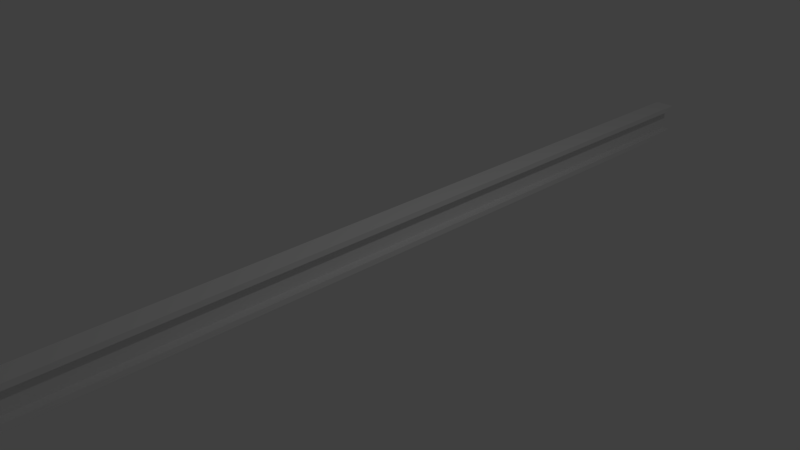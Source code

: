 # Source: Treppe.blend  (saved by Blender 2.79.0; exported with 4.5.12 LTS)
import bpy
from mathutils import Matrix  # noqa: F401  (used for matrix-valued properties, if any)

bpy.ops.wm.read_factory_settings(use_empty=True)
scene = bpy.context.scene
scene.name = 'Scene'

# ---- collections
col_collection_1 = bpy.data.collections.new('Collection 1'); scene.collection.children.link(col_collection_1)

# ---- world
world_world = bpy.data.worlds.new('World'); scene.world = world_world
world_world.color = (0.05088, 0.05088, 0.05088)
world_world.use_sun_shadow = False
world_world.sun_shadow_jitter_overblur = 0.0
world_world.cycles.sampling_method = 'MANUAL'

# ---- cameras
cam_camera = bpy.data.cameras.new('Camera')
cam_camera.clip_end = 100.0
cam_camera.lens = 35.0
cam_camera.sensor_width = 32.0
cam_camera.sensor_height = 18.0
cam_camera.ortho_scale = 7.314
cam_camera.dof.focus_distance = 0.0
cam_camera.dof.aperture_fstop = 128.0

# ---- lights
light_lamp = bpy.data.lights.new('Lamp', 'POINT')
light_lamp.transmission_factor = 0.0
light_lamp.cutoff_distance = 30.0
light_lamp.energy = 100.0
light_lamp.shadow_buffer_clip_start = 1.001
light_lamp.shadow_soft_size = 0.1
light_lamp.shadow_maximum_resolution = 0.006
light_lamp.use_absolute_resolution = True

# ---- meshes
me_plane = bpy.data.meshes.new('Plane')
me_plane.from_pydata([(0.1513, 6.908, -0.004551), (-0.1513, 6.908, -0.004551), (0.1513, -6.908, -0.004551), (-0.1513, -6.908, -0.004551), (-0.1513, -6.908, -0.08321), (0.1513, -6.908, -0.08321), (-0.1513, 6.908, -0.08321), (0.1513, 6.908, -0.08321), (0.02651, 6.908, -0.04722), (0.02651, 6.908, 0.4017), (0.02651, -6.908, -0.04722), (0.02651, -6.908, 0.4017), (-0.02651, -6.908, 0.4017), (-0.02651, -6.908, -0.04722), (-0.02651, 6.908, 0.4017), (-0.02651, 6.908, -0.04722), (0.1513, 6.908, 0.4221), (-0.1513, 6.908, 0.4221), (0.1513, -6.908, 0.4221), (-0.1513, -6.908, 0.4221), (-0.1513, -6.908, 0.3434), (0.1513, -6.908, 0.3434), (-0.1513, 6.908, 0.3434), (0.1513, 6.908, 0.3434)], [], [(3, 2, 0, 1), (4, 6, 7, 5), (5, 7, 0, 2), (6, 4, 3, 1), (7, 6, 1, 0), (4, 5, 2, 3), (11, 10, 8, 9), (12, 14, 15, 13), (13, 15, 8, 10), (14, 12, 11, 9), (15, 14, 9, 8), (12, 13, 10, 11), (19, 18, 16, 17), (20, 22, 23, 21), (21, 23, 16, 18), (22, 20, 19, 17), (23, 22, 17, 16), (20, 21, 18, 19)])
me_plane.use_remesh_preserve_volume = False
me_plane.use_remesh_preserve_attributes = False
me_plane.use_mirror_vertex_groups = False
me_plane.update()

# ---- objects
ob_plane = bpy.data.objects.new('Plane', me_plane)
ob_lamp = bpy.data.objects.new('Lamp', light_lamp)
ob_camera = bpy.data.objects.new('Camera', cam_camera)

# ---- transforms, parenting, visibility, modifiers, constraints
ob_plane.location = (0.0, 0.0, 0.0)
ob_plane.lineart.crease_threshold = 0.0
ob_lamp.location = (4.076, 1.005, 5.904)
ob_lamp.rotation_euler = (0.6503, 0.05522, 1.866)
ob_lamp.lock_rotations_4d = False
ob_lamp.empty_display_type = 'ARROWS'
ob_lamp.color = (0.0, 0.0, 0.0, 0.0)
ob_lamp.lineart.crease_threshold = 0.0
ob_camera.location = (7.481, -6.508, 5.344)
ob_camera.rotation_euler = (1.109, 0.0, 0.8149)
ob_camera.lock_rotations_4d = False
ob_camera.empty_display_type = 'ARROWS'
ob_camera.color = (0.0, 0.0, 0.0, 0.0)
ob_camera.display_type = 'WIRE'
ob_camera.lineart.crease_threshold = 0.0

# ---- collection membership
col_collection_1.objects.link(ob_plane)
col_collection_1.objects.link(ob_lamp)
col_collection_1.objects.link(ob_camera)

# ---- scene / render settings (as saved in the file)
scene.camera = ob_camera
scene.frame_start = 1; scene.frame_end = 250; scene.frame_set(1)
scene.render.engine = 'BLENDER_EEVEE_NEXT'
scene.render.resolution_percentage = 50
scene.render.dither_intensity = 0.0
scene.cycles.use_denoising = False
scene.cycles.samples = 128
scene.cycles.sampling_pattern = 'TABULATED_SOBOL'
scene.cycles.use_adaptive_sampling = False
scene.cycles.use_light_tree = False
scene.cycles.blur_glossy = 0.0
scene.cycles.sample_clamp_indirect = 0.0
scene.view_settings.view_transform = 'Standard'
bpy.context.view_layer.update()
